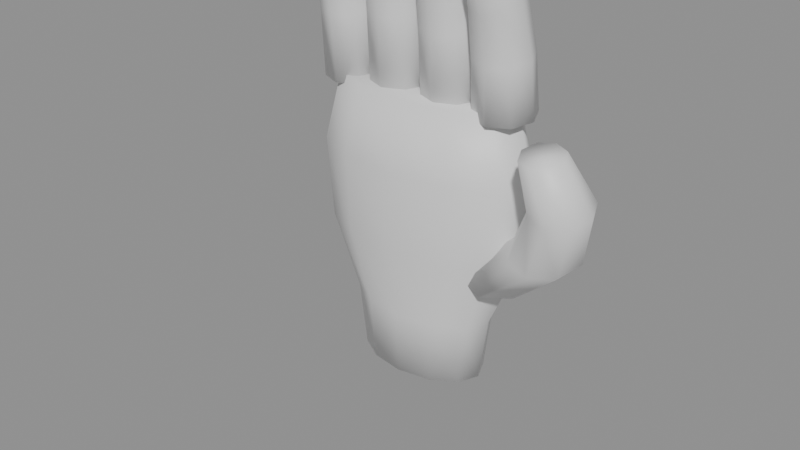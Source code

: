 # Source: GripHands.blend  (saved by Blender 5.2.44; exported with 4.5.12 LTS)
import bpy
from mathutils import Matrix  # noqa: F401  (used for matrix-valued properties, if any)

bpy.ops.wm.read_factory_settings(use_empty=True)
scene = bpy.context.scene
scene.name = 'Scene'

# ---- materials (node trees are filled in below, after node groups)
mat_workglove = bpy.data.materials.new('WorkGlove')
mat_workglove.diffuse_color = (0.24, 0.17, 0.1, 1.0)

# ---- material node trees
mat_workglove.use_nodes = True; mat_workglove.node_tree.nodes.clear()
_N = mat_workglove.node_tree.nodes; _L = mat_workglove.node_tree.links
n0 = _N.new('ShaderNodeBsdfPrincipled'); n0.name = 'Principled BSDF'; n0.location = (-200, 100)
n0.inputs[10].default_value = 0.005
n1 = _N.new('ShaderNodeOutputMaterial'); n1.name = 'Material Output'; n1.location = (200, 100)
_L.new(n0.outputs[0], n1.inputs[0])
n1.is_active_output = True

# ---- meshes
me_articulatedgrip = bpy.data.meshes.new('ArticulatedGrip')
me_articulatedgrip.from_pydata([(0.023, 0.0, -0.022), (0.01992, -0.007, -0.022), (0.0115, -0.01212, -0.022), (1.408e-18, -0.014, -0.022), (-0.0115, -0.01212, -0.022), (-0.01992, -0.007, -0.022), (-0.023, -1.715e-18, -0.022), (-0.01992, 0.007, -0.022), (-0.0115, 0.01212, -0.022), (-4.225e-18, 0.014, -0.022), (0.0115, 0.01212, -0.022), (0.01992, 0.007, -0.022), (0.026, 0.0, 0.0), (0.02252, -0.0075, 0.0), (0.013, -0.01299, 0.0), (1.592e-18, -0.015, 0.0), (-0.013, -0.01299, 0.0), (-0.02252, -0.0075, 0.0), (-0.026, -1.837e-18, 0.0), (-0.02252, 0.0075, 0.0), (-0.013, 0.01299, 0.0), (-4.776e-18, 0.015, 0.0), (0.013, 0.01299, 0.0), (0.02252, 0.0075, 0.0), (0.037, 0.0, 0.025), (0.03204, -0.009, 0.025), (0.0185, -0.01559, 0.025), (2.266e-18, -0.018, 0.025), (-0.0185, -0.01559, 0.025), (-0.03204, -0.009, 0.025), (-0.037, -2.204e-18, 0.025), (-0.03204, 0.009, 0.025), (-0.0185, 0.01559, 0.025), (-6.797e-18, 0.018, 0.025), (0.0185, 0.01559, 0.025), (0.03204, 0.009, 0.025), (0.04, 0.0, 0.052), (0.03464, -0.009, 0.052), (0.02, -0.01559, 0.052), (2.449e-18, -0.018, 0.052), (-0.02, -0.01559, 0.052), (-0.03464, -0.009, 0.052), (-0.04, -2.204e-18, 0.052), (-0.03464, 0.009, 0.052), (-0.02, 0.01559, 0.052), (-7.348e-18, 0.018, 0.052), (0.02, 0.01559, 0.052), (0.03464, 0.009, 0.052), (0.034, 0.0, 0.075), (0.02944, -0.007, 0.075), (0.017, -0.01212, 0.075), (2.082e-18, -0.014, 0.075), (-0.017, -0.01212, 0.075), (-0.02944, -0.007, 0.075), (-0.034, -1.715e-18, 0.075), (-0.02944, 0.007, 0.075), (-0.017, 0.01212, 0.075), (-6.246e-18, 0.014, 0.075), (0.017, 0.01212, 0.075), (0.02944, 0.007, 0.075), (-0.019, 0.0, 0.073), (-0.02193, -0.007043, 0.07238), (-0.029, -0.009961, 0.07212), (-0.03607, -0.007043, 0.07238), (-0.039, -1.22e-18, 0.073), (-0.03607, 0.007043, 0.07362), (-0.029, 0.009961, 0.07388), (-0.02193, 0.007043, 0.07362), (-0.0195, -0.002, 0.09557), (-0.02228, -0.008652, 0.09464), (-0.029, -0.01141, 0.09425), (-0.03572, -0.008652, 0.09464), (-0.0385, -0.002, 0.09557), (-0.03572, 0.004652, 0.0965), (-0.029, 0.007408, 0.09689), (-0.02228, 0.004652, 0.0965), (-0.0205, -0.006, 0.1157), (-0.02299, -0.01178, 0.114), (-0.029, -0.01417, 0.1134), (-0.03501, -0.01178, 0.114), (-0.0375, -0.006, 0.1157), (-0.03501, -0.0002237, 0.1174), (-0.029, 0.002169, 0.118), (-0.02299, -0.0002237, 0.1174), (-0.022, -0.012, 0.1303), (-0.02405, -0.01654, 0.1284), (-0.029, -0.01841, 0.1275), (-0.03395, -0.01654, 0.1284), (-0.036, -0.012, 0.1303), (-0.03395, -0.007465, 0.1323), (-0.029, -0.005586, 0.1331), (-0.02405, -0.007465, 0.1323), (-0.0245, -0.014, 0.134), (-0.02582, -0.01679, 0.1325), (-0.029, -0.01795, 0.1318), (-0.03218, -0.01679, 0.1325), (-0.0335, -0.014, 0.134), (-0.03218, -0.01121, 0.1355), (-0.029, -0.01005, 0.1362), (-0.02582, -0.01121, 0.1355), (0.0, 0.0, 0.073), (-0.002929, -0.007049, 0.07245), (-0.01, -0.009969, 0.07222), (-0.01707, -0.007049, 0.07245), (-0.02, -1.221e-18, 0.073), (-0.01707, 0.007049, 0.07355), (-0.01, 0.009969, 0.07378), (-0.002929, 0.007049, 0.07355), (-0.0005, -0.002, 0.09853), (-0.003282, -0.008666, 0.0977), (-0.01, -0.01143, 0.09736), (-0.01672, -0.008666, 0.0977), (-0.0195, -0.002, 0.09853), (-0.01672, 0.004666, 0.09936), (-0.01, 0.007428, 0.0997), (-0.003282, 0.004666, 0.09936), (-0.0015, -0.006, 0.1213), (-0.00399, -0.01183, 0.1198), (-0.01, -0.01424, 0.1192), (-0.01601, -0.01183, 0.1198), (-0.0185, -0.006, 0.1213), (-0.01601, -0.0001749, 0.1228), (-0.01, 0.002238, 0.1234), (-0.00399, -0.0001749, 0.1228), (-0.003, -0.012, 0.1379), (-0.00505, -0.01662, 0.1361), (-0.01, -0.01853, 0.1353), (-0.01495, -0.01662, 0.1361), (-0.017, -0.012, 0.1379), (-0.01495, -0.007383, 0.1396), (-0.01, -0.005471, 0.1404), (-0.00505, -0.007383, 0.1396), (-0.0055, -0.014, 0.142), (-0.006818, -0.01687, 0.1406), (-0.01, -0.01805, 0.14), (-0.01318, -0.01687, 0.1406), (-0.0145, -0.014, 0.142), (-0.01318, -0.01113, 0.1434), (-0.01, -0.009948, 0.144), (-0.006818, -0.01113, 0.1434), (0.02, 0.0, 0.073), (0.01707, -0.007046, 0.0724), (0.01, -0.009965, 0.07216), (0.002929, -0.007046, 0.0724), (0.0, -1.22e-18, 0.073), (0.002929, 0.007046, 0.0736), (0.01, 0.009965, 0.07384), (0.01707, 0.007046, 0.0736), (0.0195, -0.002, 0.09668), (0.01672, -0.008658, 0.09579), (0.01, -0.01142, 0.09542), (0.003282, -0.008658, 0.09579), (0.0005, -0.002, 0.09668), (0.003282, 0.004658, 0.09757), (0.01, 0.007416, 0.09794), (0.01672, 0.004658, 0.09757), (0.0185, -0.006, 0.1178), (0.01601, -0.0118, 0.1162), (0.01, -0.0142, 0.1156), (0.00399, -0.0118, 0.1162), (0.0015, -0.006, 0.1178), (0.00399, -0.0002034, 0.1194), (0.01, 0.002198, 0.12), (0.01601, -0.0002034, 0.1194), (0.017, -0.012, 0.1332), (0.01495, -0.01657, 0.1313), (0.01, -0.01846, 0.1305), (0.00505, -0.01657, 0.1313), (0.003, -0.012, 0.1332), (0.00505, -0.007431, 0.1351), (0.01, -0.005538, 0.1359), (0.01495, -0.007431, 0.1351), (0.0145, -0.014, 0.137), (0.01318, -0.01682, 0.1355), (0.01, -0.01799, 0.1349), (0.006818, -0.01682, 0.1355), (0.0055, -0.014, 0.137), (0.006818, -0.01118, 0.1385), (0.01, -0.01001, 0.1391), (0.01318, -0.01118, 0.1385), (0.039, 0.0, 0.073), (0.03607, -0.00703, 0.07224), (0.029, -0.009942, 0.07193), (0.02193, -0.00703, 0.07224), (0.019, -1.218e-18, 0.073), (0.02193, 0.00703, 0.07376), (0.029, 0.009942, 0.07407), (0.03607, 0.00703, 0.07376), (0.0385, -0.002, 0.0915), (0.03572, -0.008621, 0.09036), (0.029, -0.01136, 0.08989), (0.02228, -0.008621, 0.09036), (0.0195, -0.002, 0.0915), (0.02228, 0.004621, 0.09264), (0.029, 0.007363, 0.09311), (0.03572, 0.004621, 0.09264), (0.0375, -0.006, 0.108), (0.03501, -0.01167, 0.106), (0.029, -0.01402, 0.1052), (0.02299, -0.01167, 0.106), (0.0205, -0.006, 0.108), (0.02299, -0.0003286, 0.11), (0.029, 0.002021, 0.1108), (0.03501, -0.0003286, 0.11), (0.036, -0.012, 0.12), (0.03395, -0.01637, 0.1177), (0.029, -0.01818, 0.1167), (0.02405, -0.01637, 0.1177), (0.022, -0.012, 0.12), (0.02405, -0.007633, 0.1223), (0.029, -0.005824, 0.1233), (0.03395, -0.007633, 0.1223), (0.0335, -0.014, 0.123), (0.03218, -0.01665, 0.1212), (0.029, -0.01774, 0.1205), (0.02582, -0.01665, 0.1212), (0.0245, -0.014, 0.123), (0.02582, -0.01135, 0.1248), (0.029, -0.01026, 0.1255), (0.03218, -0.01135, 0.1248), (0.045, 0.0, 0.023), (0.0409, -0.009099, 0.0191), (0.031, -0.01287, 0.01749), (0.0211, -0.009099, 0.0191), (0.017, -1.576e-18, 0.023), (0.0211, 0.009099, 0.0269), (0.031, 0.01287, 0.02851), (0.0409, 0.009099, 0.0269), (0.062, -0.006, 0.037), (0.05849, -0.01402, 0.03424), (0.05, -0.01735, 0.0331), (0.04151, -0.01402, 0.03424), (0.038, -0.006, 0.037), (0.04151, 0.002024, 0.03976), (0.05, 0.005348, 0.0409), (0.05849, 0.002024, 0.03976), (0.067, -0.011, 0.055), (0.06407, -0.01784, 0.05319), (0.057, -0.02067, 0.05244), (0.04993, -0.01784, 0.05319), (0.047, -0.011, 0.055), (0.04993, -0.004164, 0.05681), (0.057, -0.001333, 0.05756), (0.06407, -0.004164, 0.05681), (0.059, -0.015, 0.071), (0.05695, -0.0198, 0.0698), (0.052, -0.02179, 0.0693), (0.04705, -0.0198, 0.0698), (0.045, -0.015, 0.071), (0.04705, -0.0102, 0.0722), (0.052, -0.008209, 0.0727), (0.05695, -0.0102, 0.0722)], [], [(0, 1, 13, 12), (1, 2, 14, 13), (2, 3, 15, 14), (3, 4, 16, 15), (4, 5, 17, 16), (5, 6, 18, 17), (6, 7, 19, 18), (7, 8, 20, 19), (8, 9, 21, 20), (9, 10, 22, 21), (10, 11, 23, 22), (11, 0, 12, 23), (12, 13, 25, 24), (13, 14, 26, 25), (14, 15, 27, 26), (15, 16, 28, 27), (16, 17, 29, 28), (17, 18, 30, 29), (18, 19, 31, 30), (19, 20, 32, 31), (20, 21, 33, 32), (21, 22, 34, 33), (22, 23, 35, 34), (23, 12, 24, 35), (24, 25, 37, 36), (25, 26, 38, 37), (26, 27, 39, 38), (27, 28, 40, 39), (28, 29, 41, 40), (29, 30, 42, 41), (30, 31, 43, 42), (31, 32, 44, 43), (32, 33, 45, 44), (33, 34, 46, 45), (34, 35, 47, 46), (35, 24, 36, 47), (36, 37, 49, 48), (37, 38, 50, 49), (38, 39, 51, 50), (39, 40, 52, 51), (40, 41, 53, 52), (41, 42, 54, 53), (42, 43, 55, 54), (43, 44, 56, 55), (44, 45, 57, 56), (45, 46, 58, 57), (46, 47, 59, 58), (47, 36, 48, 59), (11, 10, 9, 8, 7, 6, 5, 4, 3, 2, 1, 0), (48, 49, 50, 51, 52, 53, 54, 55, 56, 57, 58, 59), (60, 61, 69, 68), (61, 62, 70, 69), (62, 63, 71, 70), (63, 64, 72, 71), (64, 65, 73, 72), (65, 66, 74, 73), (66, 67, 75, 74), (67, 60, 68, 75), (68, 69, 77, 76), (69, 70, 78, 77), (70, 71, 79, 78), (71, 72, 80, 79), (72, 73, 81, 80), (73, 74, 82, 81), (74, 75, 83, 82), (75, 68, 76, 83), (76, 77, 85, 84), (77, 78, 86, 85), (78, 79, 87, 86), (79, 80, 88, 87), (80, 81, 89, 88), (81, 82, 90, 89), (82, 83, 91, 90), (83, 76, 84, 91), (84, 85, 93, 92), (85, 86, 94, 93), (86, 87, 95, 94), (87, 88, 96, 95), (88, 89, 97, 96), (89, 90, 98, 97), (90, 91, 99, 98), (91, 84, 92, 99), (67, 66, 65, 64, 63, 62, 61, 60), (92, 93, 94, 95, 96, 97, 98, 99), (100, 101, 109, 108), (101, 102, 110, 109), (102, 103, 111, 110), (103, 104, 112, 111), (104, 105, 113, 112), (105, 106, 114, 113), (106, 107, 115, 114), (107, 100, 108, 115), (108, 109, 117, 116), (109, 110, 118, 117), (110, 111, 119, 118), (111, 112, 120, 119), (112, 113, 121, 120), (113, 114, 122, 121), (114, 115, 123, 122), (115, 108, 116, 123), (116, 117, 125, 124), (117, 118, 126, 125), (118, 119, 127, 126), (119, 120, 128, 127), (120, 121, 129, 128), (121, 122, 130, 129), (122, 123, 131, 130), (123, 116, 124, 131), (124, 125, 133, 132), (125, 126, 134, 133), (126, 127, 135, 134), (127, 128, 136, 135), (128, 129, 137, 136), (129, 130, 138, 137), (130, 131, 139, 138), (131, 124, 132, 139), (107, 106, 105, 104, 103, 102, 101, 100), (132, 133, 134, 135, 136, 137, 138, 139), (140, 141, 149, 148), (141, 142, 150, 149), (142, 143, 151, 150), (143, 144, 152, 151), (144, 145, 153, 152), (145, 146, 154, 153), (146, 147, 155, 154), (147, 140, 148, 155), (148, 149, 157, 156), (149, 150, 158, 157), (150, 151, 159, 158), (151, 152, 160, 159), (152, 153, 161, 160), (153, 154, 162, 161), (154, 155, 163, 162), (155, 148, 156, 163), (156, 157, 165, 164), (157, 158, 166, 165), (158, 159, 167, 166), (159, 160, 168, 167), (160, 161, 169, 168), (161, 162, 170, 169), (162, 163, 171, 170), (163, 156, 164, 171), (164, 165, 173, 172), (165, 166, 174, 173), (166, 167, 175, 174), (167, 168, 176, 175), (168, 169, 177, 176), (169, 170, 178, 177), (170, 171, 179, 178), (171, 164, 172, 179), (147, 146, 145, 144, 143, 142, 141, 140), (172, 173, 174, 175, 176, 177, 178, 179), (180, 181, 189, 188), (181, 182, 190, 189), (182, 183, 191, 190), (183, 184, 192, 191), (184, 185, 193, 192), (185, 186, 194, 193), (186, 187, 195, 194), (187, 180, 188, 195), (188, 189, 197, 196), (189, 190, 198, 197), (190, 191, 199, 198), (191, 192, 200, 199), (192, 193, 201, 200), (193, 194, 202, 201), (194, 195, 203, 202), (195, 188, 196, 203), (196, 197, 205, 204), (197, 198, 206, 205), (198, 199, 207, 206), (199, 200, 208, 207), (200, 201, 209, 208), (201, 202, 210, 209), (202, 203, 211, 210), (203, 196, 204, 211), (204, 205, 213, 212), (205, 206, 214, 213), (206, 207, 215, 214), (207, 208, 216, 215), (208, 209, 217, 216), (209, 210, 218, 217), (210, 211, 219, 218), (211, 204, 212, 219), (187, 186, 185, 184, 183, 182, 181, 180), (212, 213, 214, 215, 216, 217, 218, 219), (220, 221, 229, 228), (221, 222, 230, 229), (222, 223, 231, 230), (223, 224, 232, 231), (224, 225, 233, 232), (225, 226, 234, 233), (226, 227, 235, 234), (227, 220, 228, 235), (228, 229, 237, 236), (229, 230, 238, 237), (230, 231, 239, 238), (231, 232, 240, 239), (232, 233, 241, 240), (233, 234, 242, 241), (234, 235, 243, 242), (235, 228, 236, 243), (236, 237, 245, 244), (237, 238, 246, 245), (238, 239, 247, 246), (239, 240, 248, 247), (240, 241, 249, 248), (241, 242, 250, 249), (242, 243, 251, 250), (243, 236, 244, 251), (227, 226, 225, 224, 223, 222, 221, 220), (244, 245, 246, 247, 248, 249, 250, 251)])
me_articulatedgrip.polygons.foreach_set('use_smooth', [True] * 212)
me_articulatedgrip.materials.append(mat_workglove)
me_articulatedgrip.update()

# ---- objects
ob_griphand = bpy.data.objects.new('GripHand', me_articulatedgrip)
ob_wrist = bpy.data.objects.new('Wrist', None)
ob_across = bpy.data.objects.new('Across', None)
ob_fingers = bpy.data.objects.new('Fingers', None)
ob_palm = bpy.data.objects.new('Palm', None)

# ---- transforms, parenting, visibility, modifiers, constraints
ob_griphand.location = (0.0, 0.0, 0.0)
ob_wrist.location = (0.0, 0.0, 0.0)
ob_across.location = (1.0, 0.0, 0.0)
ob_fingers.location = (0.0, 0.0, 1.0)
ob_palm.location = (0.0, -1.0, 0.0)

# ---- collection membership
scene.collection.objects.link(ob_griphand)
scene.collection.objects.link(ob_wrist)
scene.collection.objects.link(ob_across)
scene.collection.objects.link(ob_fingers)
scene.collection.objects.link(ob_palm)

# ---- scene / render settings (as saved in the file)
scene.frame_start = 1; scene.frame_end = 250; scene.frame_set(1)
scene.render.engine = 'BLENDER_EEVEE_NEXT'
scene.render.bake_bias = 0.0
scene.render.bake_samples = 0
scene.render.compositor_device = 'GPU'
scene.eevee.use_volume_custom_range = False
scene.eevee.fast_gi_thickness_near = 0.1
scene.eevee.fast_gi_thickness_far = 0.0
scene.eevee.ray_tracing_options.screen_trace_thickness = 0.1
bpy.context.view_layer.update()

# ---- added for rendering (the .blend has no active camera and no usable light): camera, sun + grey world if the file has none
cam_auto = bpy.data.cameras.new('AutoCamera')
cam_auto.lens = 50.0
cam_auto.sensor_width = 36.0
cam_auto.clip_end = 1000.0
ob_auto_camera = bpy.data.objects.new('AutoCamera', cam_auto)
scene.collection.objects.link(ob_auto_camera)
ob_auto_camera.location = (0.199545, -0.252538, 0.191923)
ob_auto_camera.rotation_euler = (1.09748, -7.21219e-08, 0.694738)
scene.camera = ob_auto_camera
light_auto_sun = bpy.data.lights.new('AutoSun', 'SUN')
light_auto_sun.energy = 3.0
light_auto_sun.angle = 0.0523599
ob_auto_sun = bpy.data.objects.new('AutoSun', light_auto_sun)
scene.collection.objects.link(ob_auto_sun)
ob_auto_sun.rotation_euler = (0.872665, 0.174533, 0.523599)
if scene.world is None:
    world_auto = bpy.data.worlds.new('AutoWorld')
    world_auto.color = (0.3, 0.3, 0.3)
    scene.world = world_auto
bpy.context.view_layer.update()

